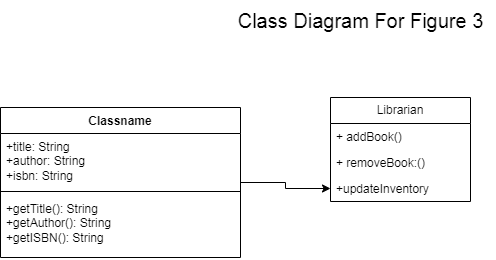

The diagram above was exported from draw.io. Its source (the exported page's mxGraphModel, read from the mxfile embedded in the PNG):
<mxGraphModel dx="880" dy="480" grid="1" gridSize="10" guides="1" tooltips="1" connect="1" arrows="1" fold="1" page="1" pageScale="1" pageWidth="850" pageHeight="1100" math="0" shadow="0">
  <root>
    <mxCell id="0" />
    <mxCell id="1" parent="0" />
    <mxCell id="Ym0JXY1Vu33KLlKuWD3e-1" value="&lt;font style=&quot;font-size: 20px;&quot;&gt;Class Diagram For Figure 3&lt;/font&gt;" style="text;html=1;align=center;verticalAlign=middle;resizable=0;points=[];autosize=1;strokeColor=none;fillColor=none;" vertex="1" parent="1">
      <mxGeometry x="265" y="13" width="270" height="40" as="geometry" />
    </mxCell>
    <mxCell id="Ym0JXY1Vu33KLlKuWD3e-2" value="Librarian" style="swimlane;fontStyle=0;childLayout=stackLayout;horizontal=1;startSize=26;fillColor=none;horizontalStack=0;resizeParent=1;resizeParentMax=0;resizeLast=0;collapsible=1;marginBottom=0;whiteSpace=wrap;html=1;" vertex="1" parent="1">
      <mxGeometry x="370" y="110" width="140" height="104" as="geometry" />
    </mxCell>
    <mxCell id="Ym0JXY1Vu33KLlKuWD3e-3" value="+ addBook()" style="text;strokeColor=none;fillColor=none;align=left;verticalAlign=top;spacingLeft=4;spacingRight=4;overflow=hidden;rotatable=0;points=[[0,0.5],[1,0.5]];portConstraint=eastwest;whiteSpace=wrap;html=1;" vertex="1" parent="Ym0JXY1Vu33KLlKuWD3e-2">
      <mxGeometry y="26" width="140" height="26" as="geometry" />
    </mxCell>
    <mxCell id="Ym0JXY1Vu33KLlKuWD3e-4" value="+ removeBook:()" style="text;strokeColor=none;fillColor=none;align=left;verticalAlign=top;spacingLeft=4;spacingRight=4;overflow=hidden;rotatable=0;points=[[0,0.5],[1,0.5]];portConstraint=eastwest;whiteSpace=wrap;html=1;" vertex="1" parent="Ym0JXY1Vu33KLlKuWD3e-2">
      <mxGeometry y="52" width="140" height="26" as="geometry" />
    </mxCell>
    <mxCell id="Ym0JXY1Vu33KLlKuWD3e-5" value="+updateInventory&lt;br&gt;" style="text;strokeColor=none;fillColor=none;align=left;verticalAlign=top;spacingLeft=4;spacingRight=4;overflow=hidden;rotatable=0;points=[[0,0.5],[1,0.5]];portConstraint=eastwest;whiteSpace=wrap;html=1;" vertex="1" parent="Ym0JXY1Vu33KLlKuWD3e-2">
      <mxGeometry y="78" width="140" height="26" as="geometry" />
    </mxCell>
    <mxCell id="Ym0JXY1Vu33KLlKuWD3e-12" value="" style="edgeStyle=orthogonalEdgeStyle;rounded=0;orthogonalLoop=1;jettySize=auto;html=1;" edge="1" parent="1" source="Ym0JXY1Vu33KLlKuWD3e-6" target="Ym0JXY1Vu33KLlKuWD3e-5">
      <mxGeometry relative="1" as="geometry" />
    </mxCell>
    <mxCell id="Ym0JXY1Vu33KLlKuWD3e-6" value="Classname" style="swimlane;fontStyle=1;align=center;verticalAlign=top;childLayout=stackLayout;horizontal=1;startSize=26;horizontalStack=0;resizeParent=1;resizeParentMax=0;resizeLast=0;collapsible=1;marginBottom=0;whiteSpace=wrap;html=1;" vertex="1" parent="1">
      <mxGeometry x="40" y="120" width="240" height="150" as="geometry" />
    </mxCell>
    <mxCell id="Ym0JXY1Vu33KLlKuWD3e-7" value="+title: String&lt;br&gt;+author: String&lt;br&gt;+isbn: String" style="text;strokeColor=none;fillColor=none;align=left;verticalAlign=top;spacingLeft=4;spacingRight=4;overflow=hidden;rotatable=0;points=[[0,0.5],[1,0.5]];portConstraint=eastwest;whiteSpace=wrap;html=1;" vertex="1" parent="Ym0JXY1Vu33KLlKuWD3e-6">
      <mxGeometry y="26" width="240" height="54" as="geometry" />
    </mxCell>
    <mxCell id="Ym0JXY1Vu33KLlKuWD3e-8" value="" style="line;strokeWidth=1;fillColor=none;align=left;verticalAlign=middle;spacingTop=-1;spacingLeft=3;spacingRight=3;rotatable=0;labelPosition=right;points=[];portConstraint=eastwest;strokeColor=inherit;" vertex="1" parent="Ym0JXY1Vu33KLlKuWD3e-6">
      <mxGeometry y="80" width="240" height="8" as="geometry" />
    </mxCell>
    <mxCell id="Ym0JXY1Vu33KLlKuWD3e-9" value="+getTitle(): String&lt;br&gt;+getAuthor(): String&lt;br&gt;+getISBN(): String" style="text;strokeColor=none;fillColor=none;align=left;verticalAlign=top;spacingLeft=4;spacingRight=4;overflow=hidden;rotatable=0;points=[[0,0.5],[1,0.5]];portConstraint=eastwest;whiteSpace=wrap;html=1;" vertex="1" parent="Ym0JXY1Vu33KLlKuWD3e-6">
      <mxGeometry y="88" width="240" height="62" as="geometry" />
    </mxCell>
  </root>
</mxGraphModel>